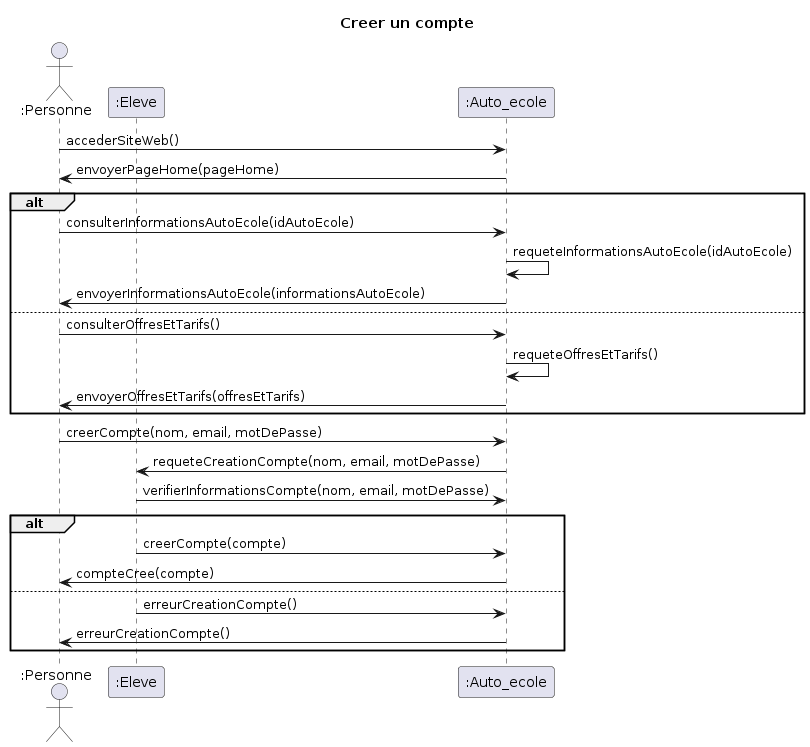

The diagram above was rendered by PlantUML. Its source (embedded in the PNG):
@startuml
title Creer un compte

actor ":Personne" as Internaute
participant ":Eleve" as Eleve
participant ":Auto_ecole" as Auto_ecole

Internaute->Auto_ecole: accederSiteWeb()
Auto_ecole->Internaute: envoyerPageHome(pageHome)

alt
    Internaute->Auto_ecole: consulterInformationsAutoEcole(idAutoEcole)
    Auto_ecole->Auto_ecole: requeteInformationsAutoEcole(idAutoEcole)
    Auto_ecole->Internaute: envoyerInformationsAutoEcole(informationsAutoEcole)
else
    Internaute->Auto_ecole: consulterOffresEtTarifs()
    Auto_ecole->Auto_ecole: requeteOffresEtTarifs()
    Auto_ecole->Internaute: envoyerOffresEtTarifs(offresEtTarifs)
end

Internaute->Auto_ecole: creerCompte(nom, email, motDePasse)
Auto_ecole->Eleve: requeteCreationCompte(nom, email, motDePasse)
Eleve->Auto_ecole: verifierInformationsCompte(nom, email, motDePasse)
alt
    Eleve->Auto_ecole: creerCompte(compte)
    Auto_ecole->Internaute: compteCree(compte)
else
    Eleve->Auto_ecole: erreurCreationCompte()
    Auto_ecole->Internaute: erreurCreationCompte()
end
@enduml